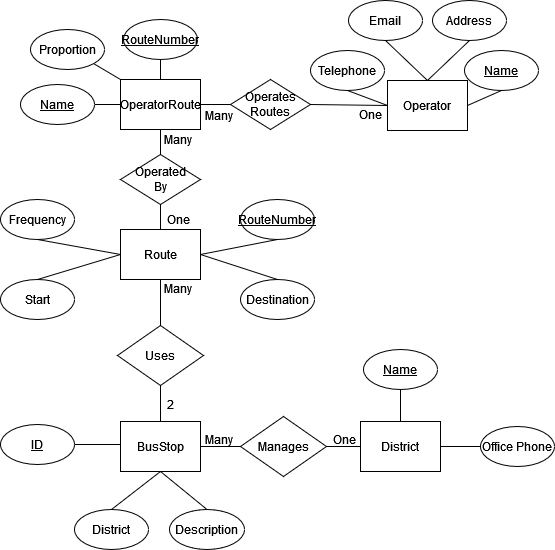

The diagram above was exported from draw.io. Its source (the exported page's mxGraphModel, read from the mxfile embedded in the PNG):
<mxGraphModel dx="1434" dy="1425" grid="1" gridSize="10" guides="1" tooltips="1" connect="1" arrows="1" fold="1" page="1" pageScale="1" pageWidth="827" pageHeight="1169" math="0" shadow="0">
  <root>
    <mxCell id="0" />
    <mxCell id="1" parent="0" />
    <mxCell id="0Rt974wn7INToXrsnWZ6-1" value="Route" style="rounded=0;whiteSpace=wrap;html=1;labelBackgroundColor=none;" parent="1" vertex="1">
      <mxGeometry x="200" y="80" width="80" height="50" as="geometry" />
    </mxCell>
    <mxCell id="0Rt974wn7INToXrsnWZ6-3" value="Destination" style="ellipse;whiteSpace=wrap;html=1;rounded=0;labelBackgroundColor=none;" parent="1" vertex="1">
      <mxGeometry x="320" y="130" width="74" height="40" as="geometry" />
    </mxCell>
    <mxCell id="fpOPP2tpYz3jfxd022yo-1" value="Uses" style="rhombus;whiteSpace=wrap;html=1;rounded=0;labelBackgroundColor=none;" parent="1" vertex="1">
      <mxGeometry x="197" y="176" width="86" height="60" as="geometry" />
    </mxCell>
    <mxCell id="fpOPP2tpYz3jfxd022yo-2" value="&lt;div&gt;Start&lt;/div&gt;" style="ellipse;whiteSpace=wrap;html=1;rounded=0;labelBackgroundColor=none;" parent="1" vertex="1">
      <mxGeometry x="80" y="130" width="74" height="40" as="geometry" />
    </mxCell>
    <mxCell id="fpOPP2tpYz3jfxd022yo-4" value="BusStop" style="rounded=0;whiteSpace=wrap;html=1;labelBackgroundColor=none;" parent="1" vertex="1">
      <mxGeometry x="200" y="272" width="80" height="50" as="geometry" />
    </mxCell>
    <mxCell id="fpOPP2tpYz3jfxd022yo-5" value="Many" style="text;html=1;align=center;verticalAlign=middle;whiteSpace=wrap;rounded=0;labelBackgroundColor=none;" parent="1" vertex="1">
      <mxGeometry x="228" y="124" width="60" height="30" as="geometry" />
    </mxCell>
    <mxCell id="fpOPP2tpYz3jfxd022yo-6" value="" style="endArrow=none;html=1;rounded=0;exitX=0.5;exitY=0;exitDx=0;exitDy=0;entryX=0.5;entryY=1;entryDx=0;entryDy=0;labelBackgroundColor=none;fontColor=default;" parent="1" source="fpOPP2tpYz3jfxd022yo-1" target="0Rt974wn7INToXrsnWZ6-1" edge="1">
      <mxGeometry width="50" height="50" relative="1" as="geometry">
        <mxPoint x="390" y="320" as="sourcePoint" />
        <mxPoint x="440" y="270" as="targetPoint" />
      </mxGeometry>
    </mxCell>
    <mxCell id="fpOPP2tpYz3jfxd022yo-7" value="" style="endArrow=none;html=1;rounded=0;exitX=1;exitY=0.5;exitDx=0;exitDy=0;entryX=0.5;entryY=0;entryDx=0;entryDy=0;labelBackgroundColor=none;fontColor=default;" parent="1" source="0Rt974wn7INToXrsnWZ6-1" target="0Rt974wn7INToXrsnWZ6-3" edge="1">
      <mxGeometry width="50" height="50" relative="1" as="geometry">
        <mxPoint x="390" y="320" as="sourcePoint" />
        <mxPoint x="440" y="270" as="targetPoint" />
      </mxGeometry>
    </mxCell>
    <mxCell id="fpOPP2tpYz3jfxd022yo-8" value="" style="endArrow=none;html=1;rounded=0;exitX=0.5;exitY=0;exitDx=0;exitDy=0;entryX=0;entryY=0.5;entryDx=0;entryDy=0;labelBackgroundColor=none;fontColor=default;" parent="1" source="fpOPP2tpYz3jfxd022yo-2" target="0Rt974wn7INToXrsnWZ6-1" edge="1">
      <mxGeometry width="50" height="50" relative="1" as="geometry">
        <mxPoint x="390" y="320" as="sourcePoint" />
        <mxPoint x="440" y="270" as="targetPoint" />
      </mxGeometry>
    </mxCell>
    <mxCell id="fpOPP2tpYz3jfxd022yo-9" value="" style="endArrow=none;html=1;rounded=0;exitX=0.5;exitY=0;exitDx=0;exitDy=0;entryX=0.5;entryY=1;entryDx=0;entryDy=0;labelBackgroundColor=none;fontColor=default;" parent="1" source="fpOPP2tpYz3jfxd022yo-4" target="fpOPP2tpYz3jfxd022yo-1" edge="1">
      <mxGeometry width="50" height="50" relative="1" as="geometry">
        <mxPoint x="390" y="320" as="sourcePoint" />
        <mxPoint x="440" y="270" as="targetPoint" />
      </mxGeometry>
    </mxCell>
    <mxCell id="fpOPP2tpYz3jfxd022yo-10" value="&lt;u&gt;ID&lt;/u&gt;" style="ellipse;whiteSpace=wrap;html=1;rounded=0;labelBackgroundColor=none;" parent="1" vertex="1">
      <mxGeometry x="80" y="275" width="74" height="40" as="geometry" />
    </mxCell>
    <mxCell id="fpOPP2tpYz3jfxd022yo-11" value="" style="endArrow=none;html=1;rounded=0;exitX=1;exitY=0.5;exitDx=0;exitDy=0;labelBackgroundColor=none;fontColor=default;" parent="1" source="fpOPP2tpYz3jfxd022yo-10" edge="1">
      <mxGeometry width="50" height="50" relative="1" as="geometry">
        <mxPoint x="390" y="320" as="sourcePoint" />
        <mxPoint x="200" y="295" as="targetPoint" />
      </mxGeometry>
    </mxCell>
    <mxCell id="fpOPP2tpYz3jfxd022yo-12" value="2" style="text;html=1;align=center;verticalAlign=middle;whiteSpace=wrap;rounded=0;labelBackgroundColor=none;" parent="1" vertex="1">
      <mxGeometry x="220" y="240" width="60" height="30" as="geometry" />
    </mxCell>
    <mxCell id="fpOPP2tpYz3jfxd022yo-13" value="District" style="ellipse;whiteSpace=wrap;html=1;fontStyle=0;rounded=0;labelBackgroundColor=none;" parent="1" vertex="1">
      <mxGeometry x="154" y="360" width="74" height="40" as="geometry" />
    </mxCell>
    <mxCell id="fpOPP2tpYz3jfxd022yo-14" value="Description" style="ellipse;whiteSpace=wrap;html=1;rounded=0;labelBackgroundColor=none;" parent="1" vertex="1">
      <mxGeometry x="249" y="360" width="75" height="40" as="geometry" />
    </mxCell>
    <mxCell id="fpOPP2tpYz3jfxd022yo-15" value="" style="endArrow=none;html=1;rounded=0;exitX=0.5;exitY=1;exitDx=0;exitDy=0;entryX=0.5;entryY=0;entryDx=0;entryDy=0;labelBackgroundColor=none;fontColor=default;" parent="1" source="fpOPP2tpYz3jfxd022yo-4" target="fpOPP2tpYz3jfxd022yo-13" edge="1">
      <mxGeometry width="50" height="50" relative="1" as="geometry">
        <mxPoint x="390" y="340" as="sourcePoint" />
        <mxPoint x="440" y="290" as="targetPoint" />
      </mxGeometry>
    </mxCell>
    <mxCell id="fpOPP2tpYz3jfxd022yo-16" value="" style="endArrow=none;html=1;rounded=0;entryX=0.5;entryY=0;entryDx=0;entryDy=0;exitX=0.5;exitY=1;exitDx=0;exitDy=0;labelBackgroundColor=none;fontColor=default;" parent="1" source="fpOPP2tpYz3jfxd022yo-4" target="fpOPP2tpYz3jfxd022yo-14" edge="1">
      <mxGeometry width="50" height="50" relative="1" as="geometry">
        <mxPoint x="240" y="320" as="sourcePoint" />
        <mxPoint x="440" y="290" as="targetPoint" />
      </mxGeometry>
    </mxCell>
    <mxCell id="fpOPP2tpYz3jfxd022yo-17" value="Manages" style="rhombus;whiteSpace=wrap;html=1;rounded=0;labelBackgroundColor=none;" parent="1" vertex="1">
      <mxGeometry x="320" y="267" width="86" height="60" as="geometry" />
    </mxCell>
    <mxCell id="fpOPP2tpYz3jfxd022yo-19" value="" style="endArrow=none;html=1;rounded=0;exitX=1;exitY=0.5;exitDx=0;exitDy=0;entryX=0;entryY=0.5;entryDx=0;entryDy=0;labelBackgroundColor=none;fontColor=default;" parent="1" source="fpOPP2tpYz3jfxd022yo-4" target="fpOPP2tpYz3jfxd022yo-17" edge="1">
      <mxGeometry width="50" height="50" relative="1" as="geometry">
        <mxPoint x="390" y="340" as="sourcePoint" />
        <mxPoint x="310" y="270" as="targetPoint" />
      </mxGeometry>
    </mxCell>
    <mxCell id="fpOPP2tpYz3jfxd022yo-20" value="&lt;div&gt;District&lt;/div&gt;" style="rounded=0;whiteSpace=wrap;html=1;labelBackgroundColor=none;" parent="1" vertex="1">
      <mxGeometry x="440" y="272" width="80" height="50" as="geometry" />
    </mxCell>
    <mxCell id="fpOPP2tpYz3jfxd022yo-21" value="" style="endArrow=none;html=1;rounded=0;exitX=1;exitY=0.5;exitDx=0;exitDy=0;entryX=0;entryY=0.5;entryDx=0;entryDy=0;labelBackgroundColor=none;fontColor=default;" parent="1" source="fpOPP2tpYz3jfxd022yo-17" target="fpOPP2tpYz3jfxd022yo-20" edge="1">
      <mxGeometry width="50" height="50" relative="1" as="geometry">
        <mxPoint x="390" y="340" as="sourcePoint" />
        <mxPoint x="440" y="290" as="targetPoint" />
      </mxGeometry>
    </mxCell>
    <mxCell id="fpOPP2tpYz3jfxd022yo-22" value="Name" style="ellipse;whiteSpace=wrap;html=1;fontStyle=4;rounded=0;labelBackgroundColor=none;" parent="1" vertex="1">
      <mxGeometry x="443" y="200" width="74" height="40" as="geometry" />
    </mxCell>
    <mxCell id="fpOPP2tpYz3jfxd022yo-23" value="" style="endArrow=none;html=1;rounded=0;exitX=0.5;exitY=1;exitDx=0;exitDy=0;entryX=0.5;entryY=0;entryDx=0;entryDy=0;labelBackgroundColor=none;fontColor=default;" parent="1" source="fpOPP2tpYz3jfxd022yo-22" target="fpOPP2tpYz3jfxd022yo-20" edge="1">
      <mxGeometry width="50" height="50" relative="1" as="geometry">
        <mxPoint x="390" y="340" as="sourcePoint" />
        <mxPoint x="440" y="290" as="targetPoint" />
      </mxGeometry>
    </mxCell>
    <mxCell id="fpOPP2tpYz3jfxd022yo-24" value="Office Phone" style="ellipse;whiteSpace=wrap;html=1;fontStyle=0;rounded=0;labelBackgroundColor=none;" parent="1" vertex="1">
      <mxGeometry x="560" y="277" width="74" height="40" as="geometry" />
    </mxCell>
    <mxCell id="fpOPP2tpYz3jfxd022yo-26" value="" style="endArrow=none;html=1;rounded=0;exitX=0;exitY=0.5;exitDx=0;exitDy=0;entryX=1;entryY=0.5;entryDx=0;entryDy=0;labelBackgroundColor=none;fontColor=default;" parent="1" source="fpOPP2tpYz3jfxd022yo-24" target="fpOPP2tpYz3jfxd022yo-20" edge="1">
      <mxGeometry width="50" height="50" relative="1" as="geometry">
        <mxPoint x="390" y="340" as="sourcePoint" />
        <mxPoint x="440" y="290" as="targetPoint" />
      </mxGeometry>
    </mxCell>
    <mxCell id="NFmfCieosAKBI1krlfBe-8" style="edgeStyle=none;shape=connector;curved=0;rounded=0;jumpStyle=none;orthogonalLoop=1;jettySize=auto;html=1;exitX=0;exitY=0.5;exitDx=0;exitDy=0;entryX=1;entryY=0.5;entryDx=0;entryDy=0;strokeColor=default;align=center;verticalAlign=middle;fontFamily=Helvetica;fontSize=11;fontColor=default;labelBackgroundColor=none;endArrow=none;" edge="1" parent="1" source="fpOPP2tpYz3jfxd022yo-27" target="NFmfCieosAKBI1krlfBe-6">
      <mxGeometry relative="1" as="geometry" />
    </mxCell>
    <mxCell id="fpOPP2tpYz3jfxd022yo-27" value="Operator" style="rounded=0;whiteSpace=wrap;html=1;labelBackgroundColor=none;" parent="1" vertex="1">
      <mxGeometry x="467" y="-69" width="80" height="50" as="geometry" />
    </mxCell>
    <mxCell id="fpOPP2tpYz3jfxd022yo-28" value="&lt;u&gt;Name&lt;/u&gt;" style="ellipse;whiteSpace=wrap;html=1;rounded=0;labelBackgroundColor=none;" parent="1" vertex="1">
      <mxGeometry x="544" y="-99" width="74" height="40" as="geometry" />
    </mxCell>
    <mxCell id="fpOPP2tpYz3jfxd022yo-31" value="Address" style="ellipse;whiteSpace=wrap;html=1;rounded=0;labelBackgroundColor=none;" parent="1" vertex="1">
      <mxGeometry x="512" y="-149" width="74" height="40" as="geometry" />
    </mxCell>
    <mxCell id="fpOPP2tpYz3jfxd022yo-32" value="&lt;div&gt;Email&lt;/div&gt;" style="ellipse;whiteSpace=wrap;html=1;rounded=0;labelBackgroundColor=none;" parent="1" vertex="1">
      <mxGeometry x="428" y="-149" width="74" height="40" as="geometry" />
    </mxCell>
    <mxCell id="fpOPP2tpYz3jfxd022yo-34" value="Telephone" style="ellipse;whiteSpace=wrap;html=1;rounded=0;labelBackgroundColor=none;" parent="1" vertex="1">
      <mxGeometry x="390" y="-99" width="74" height="40" as="geometry" />
    </mxCell>
    <mxCell id="fpOPP2tpYz3jfxd022yo-36" value="One" style="text;html=1;align=center;verticalAlign=middle;whiteSpace=wrap;rounded=0;labelBackgroundColor=none;" parent="1" vertex="1">
      <mxGeometry x="394" y="275" width="60" height="30" as="geometry" />
    </mxCell>
    <mxCell id="fpOPP2tpYz3jfxd022yo-38" value="Many" style="text;html=1;align=center;verticalAlign=middle;whiteSpace=wrap;rounded=0;labelBackgroundColor=none;" parent="1" vertex="1">
      <mxGeometry x="269" y="275" width="60" height="30" as="geometry" />
    </mxCell>
    <mxCell id="fpOPP2tpYz3jfxd022yo-46" value="Frequency" style="ellipse;whiteSpace=wrap;html=1;rounded=0;labelBackgroundColor=none;" parent="1" vertex="1">
      <mxGeometry x="80" y="50" width="74" height="40" as="geometry" />
    </mxCell>
    <mxCell id="fpOPP2tpYz3jfxd022yo-48" value="" style="endArrow=none;html=1;rounded=0;exitX=0.5;exitY=1;exitDx=0;exitDy=0;entryX=0;entryY=0.5;entryDx=0;entryDy=0;labelBackgroundColor=none;fontColor=default;" parent="1" source="fpOPP2tpYz3jfxd022yo-46" target="0Rt974wn7INToXrsnWZ6-1" edge="1">
      <mxGeometry width="50" height="50" relative="1" as="geometry">
        <mxPoint x="127" y="140" as="sourcePoint" />
        <mxPoint x="210" y="115" as="targetPoint" />
      </mxGeometry>
    </mxCell>
    <mxCell id="fpOPP2tpYz3jfxd022yo-49" value="" style="endArrow=none;html=1;rounded=0;exitX=0.5;exitY=1;exitDx=0;exitDy=0;entryX=0;entryY=0.5;entryDx=0;entryDy=0;labelBackgroundColor=none;fontColor=default;" parent="1" source="fpOPP2tpYz3jfxd022yo-34" target="fpOPP2tpYz3jfxd022yo-27" edge="1">
      <mxGeometry width="50" height="50" relative="1" as="geometry">
        <mxPoint x="246" y="96" as="sourcePoint" />
        <mxPoint x="296" y="46" as="targetPoint" />
      </mxGeometry>
    </mxCell>
    <mxCell id="fpOPP2tpYz3jfxd022yo-51" value="" style="endArrow=none;html=1;rounded=0;entryX=0.5;entryY=1;entryDx=0;entryDy=0;exitX=1;exitY=0.5;exitDx=0;exitDy=0;labelBackgroundColor=none;fontColor=default;" parent="1" source="fpOPP2tpYz3jfxd022yo-27" target="fpOPP2tpYz3jfxd022yo-28" edge="1">
      <mxGeometry width="50" height="50" relative="1" as="geometry">
        <mxPoint x="386" y="-4" as="sourcePoint" />
        <mxPoint x="420" y="-44" as="targetPoint" />
      </mxGeometry>
    </mxCell>
    <mxCell id="fpOPP2tpYz3jfxd022yo-52" value="" style="endArrow=none;html=1;rounded=0;exitX=0.5;exitY=1;exitDx=0;exitDy=0;entryX=0.5;entryY=0;entryDx=0;entryDy=0;labelBackgroundColor=none;fontColor=default;" parent="1" source="fpOPP2tpYz3jfxd022yo-32" target="fpOPP2tpYz3jfxd022yo-27" edge="1">
      <mxGeometry width="50" height="50" relative="1" as="geometry">
        <mxPoint x="279" y="-4" as="sourcePoint" />
        <mxPoint x="316" y="11" as="targetPoint" />
      </mxGeometry>
    </mxCell>
    <mxCell id="fpOPP2tpYz3jfxd022yo-53" value="" style="endArrow=none;html=1;rounded=0;exitX=0.5;exitY=1;exitDx=0;exitDy=0;entryX=0.5;entryY=0;entryDx=0;entryDy=0;labelBackgroundColor=none;fontColor=default;curved=0;jumpStyle=none;" parent="1" source="fpOPP2tpYz3jfxd022yo-31" target="fpOPP2tpYz3jfxd022yo-27" edge="1">
      <mxGeometry width="50" height="50" relative="1" as="geometry">
        <mxPoint x="307" y="-54" as="sourcePoint" />
        <mxPoint x="356" y="-14" as="targetPoint" />
      </mxGeometry>
    </mxCell>
    <mxCell id="dkgqx53gxJkUgkSbHPnG-3" style="edgeStyle=none;shape=connector;curved=0;rounded=0;jumpStyle=none;orthogonalLoop=1;jettySize=auto;html=1;exitX=0.5;exitY=1;exitDx=0;exitDy=0;entryX=1;entryY=0.5;entryDx=0;entryDy=0;strokeColor=default;align=center;verticalAlign=middle;fontFamily=Helvetica;fontSize=11;fontColor=default;labelBackgroundColor=none;endArrow=none;" parent="1" source="dkgqx53gxJkUgkSbHPnG-1" target="0Rt974wn7INToXrsnWZ6-1" edge="1">
      <mxGeometry relative="1" as="geometry" />
    </mxCell>
    <mxCell id="dkgqx53gxJkUgkSbHPnG-1" value="RouteNumber" style="ellipse;whiteSpace=wrap;html=1;rounded=0;labelBackgroundColor=none;fontStyle=4" parent="1" vertex="1">
      <mxGeometry x="320" y="50" width="74" height="40" as="geometry" />
    </mxCell>
    <mxCell id="NFmfCieosAKBI1krlfBe-4" style="edgeStyle=none;shape=connector;curved=0;rounded=0;jumpStyle=none;orthogonalLoop=1;jettySize=auto;html=1;exitX=0.5;exitY=1;exitDx=0;exitDy=0;entryX=0.5;entryY=0;entryDx=0;entryDy=0;strokeColor=default;align=center;verticalAlign=middle;fontFamily=Helvetica;fontSize=11;fontColor=default;labelBackgroundColor=none;endArrow=none;flowAnimation=0;" edge="1" parent="1" source="NFmfCieosAKBI1krlfBe-1" target="0Rt974wn7INToXrsnWZ6-1">
      <mxGeometry relative="1" as="geometry" />
    </mxCell>
    <mxCell id="NFmfCieosAKBI1krlfBe-5" style="edgeStyle=none;shape=connector;curved=0;rounded=0;jumpStyle=none;orthogonalLoop=1;jettySize=auto;html=1;exitX=0.5;exitY=0;exitDx=0;exitDy=0;entryX=0.5;entryY=1;entryDx=0;entryDy=0;strokeColor=default;align=center;verticalAlign=middle;fontFamily=Helvetica;fontSize=11;fontColor=default;labelBackgroundColor=none;endArrow=none;" edge="1" parent="1" source="NFmfCieosAKBI1krlfBe-1" target="NFmfCieosAKBI1krlfBe-2">
      <mxGeometry relative="1" as="geometry" />
    </mxCell>
    <mxCell id="NFmfCieosAKBI1krlfBe-1" value="&lt;div&gt;Operated&lt;/div&gt;&lt;div&gt;By&lt;/div&gt;" style="rhombus;whiteSpace=wrap;html=1;" vertex="1" parent="1">
      <mxGeometry x="200" y="5" width="80" height="50" as="geometry" />
    </mxCell>
    <mxCell id="NFmfCieosAKBI1krlfBe-7" style="edgeStyle=none;shape=connector;curved=0;rounded=0;jumpStyle=none;orthogonalLoop=1;jettySize=auto;html=1;exitX=1;exitY=0.5;exitDx=0;exitDy=0;entryX=0;entryY=0.5;entryDx=0;entryDy=0;strokeColor=default;align=center;verticalAlign=middle;fontFamily=Helvetica;fontSize=11;fontColor=default;labelBackgroundColor=none;endArrow=none;" edge="1" parent="1" source="NFmfCieosAKBI1krlfBe-2" target="NFmfCieosAKBI1krlfBe-6">
      <mxGeometry relative="1" as="geometry" />
    </mxCell>
    <mxCell id="NFmfCieosAKBI1krlfBe-12" style="edgeStyle=none;shape=connector;curved=0;rounded=0;jumpStyle=none;orthogonalLoop=1;jettySize=auto;html=1;exitX=0;exitY=0.5;exitDx=0;exitDy=0;entryX=1;entryY=0.5;entryDx=0;entryDy=0;strokeColor=default;align=center;verticalAlign=middle;fontFamily=Helvetica;fontSize=11;fontColor=default;labelBackgroundColor=none;endArrow=none;" edge="1" parent="1" source="NFmfCieosAKBI1krlfBe-2" target="NFmfCieosAKBI1krlfBe-11">
      <mxGeometry relative="1" as="geometry" />
    </mxCell>
    <mxCell id="NFmfCieosAKBI1krlfBe-2" value="OperatorRoute" style="rounded=0;whiteSpace=wrap;html=1;labelBackgroundColor=none;" vertex="1" parent="1">
      <mxGeometry x="200" y="-70" width="80" height="50" as="geometry" />
    </mxCell>
    <mxCell id="NFmfCieosAKBI1krlfBe-6" value="&lt;div&gt;Operates&lt;/div&gt;&lt;div&gt;Routes&lt;/div&gt;" style="rhombus;whiteSpace=wrap;html=1;" vertex="1" parent="1">
      <mxGeometry x="310" y="-70" width="80" height="50" as="geometry" />
    </mxCell>
    <mxCell id="NFmfCieosAKBI1krlfBe-13" style="edgeStyle=none;shape=connector;curved=0;rounded=0;jumpStyle=none;orthogonalLoop=1;jettySize=auto;html=1;exitX=0.5;exitY=1;exitDx=0;exitDy=0;entryX=0.5;entryY=0;entryDx=0;entryDy=0;strokeColor=default;align=center;verticalAlign=middle;fontFamily=Helvetica;fontSize=11;fontColor=default;labelBackgroundColor=none;endArrow=none;" edge="1" parent="1" source="NFmfCieosAKBI1krlfBe-9" target="NFmfCieosAKBI1krlfBe-2">
      <mxGeometry relative="1" as="geometry" />
    </mxCell>
    <mxCell id="NFmfCieosAKBI1krlfBe-9" value="RouteNumber" style="ellipse;whiteSpace=wrap;html=1;rounded=0;labelBackgroundColor=none;fontStyle=4" vertex="1" parent="1">
      <mxGeometry x="203" y="-130" width="74" height="40" as="geometry" />
    </mxCell>
    <mxCell id="NFmfCieosAKBI1krlfBe-11" value="Name" style="ellipse;whiteSpace=wrap;html=1;rounded=0;labelBackgroundColor=none;fontStyle=4" vertex="1" parent="1">
      <mxGeometry x="100" y="-65" width="74" height="40" as="geometry" />
    </mxCell>
    <mxCell id="NFmfCieosAKBI1krlfBe-14" value="One" style="text;html=1;align=center;verticalAlign=middle;whiteSpace=wrap;rounded=0;fontFamily=Helvetica;fontSize=12;fontColor=default;labelBackgroundColor=none;" vertex="1" parent="1">
      <mxGeometry x="228" y="55" width="60" height="30" as="geometry" />
    </mxCell>
    <mxCell id="NFmfCieosAKBI1krlfBe-15" value="Many" style="text;html=1;align=center;verticalAlign=middle;whiteSpace=wrap;rounded=0;fontFamily=Helvetica;fontSize=12;fontColor=default;labelBackgroundColor=none;" vertex="1" parent="1">
      <mxGeometry x="269" y="-49" width="60" height="30" as="geometry" />
    </mxCell>
    <mxCell id="NFmfCieosAKBI1krlfBe-16" value="One" style="text;html=1;align=center;verticalAlign=middle;whiteSpace=wrap;rounded=0;fontFamily=Helvetica;fontSize=12;fontColor=default;labelBackgroundColor=none;" vertex="1" parent="1">
      <mxGeometry x="420" y="-50" width="60" height="30" as="geometry" />
    </mxCell>
    <mxCell id="NFmfCieosAKBI1krlfBe-17" value="Many" style="text;html=1;align=center;verticalAlign=middle;whiteSpace=wrap;rounded=0;fontFamily=Helvetica;fontSize=12;fontColor=default;labelBackgroundColor=none;" vertex="1" parent="1">
      <mxGeometry x="228" y="-25" width="60" height="30" as="geometry" />
    </mxCell>
    <mxCell id="NFmfCieosAKBI1krlfBe-20" style="edgeStyle=none;shape=connector;curved=0;rounded=0;jumpStyle=none;orthogonalLoop=1;jettySize=auto;html=1;exitX=1;exitY=1;exitDx=0;exitDy=0;entryX=0;entryY=0;entryDx=0;entryDy=0;strokeColor=default;align=center;verticalAlign=middle;fontFamily=Helvetica;fontSize=11;fontColor=default;labelBackgroundColor=none;endArrow=none;" edge="1" parent="1" source="NFmfCieosAKBI1krlfBe-19" target="NFmfCieosAKBI1krlfBe-2">
      <mxGeometry relative="1" as="geometry" />
    </mxCell>
    <mxCell id="NFmfCieosAKBI1krlfBe-19" value="Proportion" style="ellipse;whiteSpace=wrap;html=1;rounded=0;labelBackgroundColor=none;" vertex="1" parent="1">
      <mxGeometry x="110" y="-120" width="74" height="40" as="geometry" />
    </mxCell>
  </root>
</mxGraphModel>